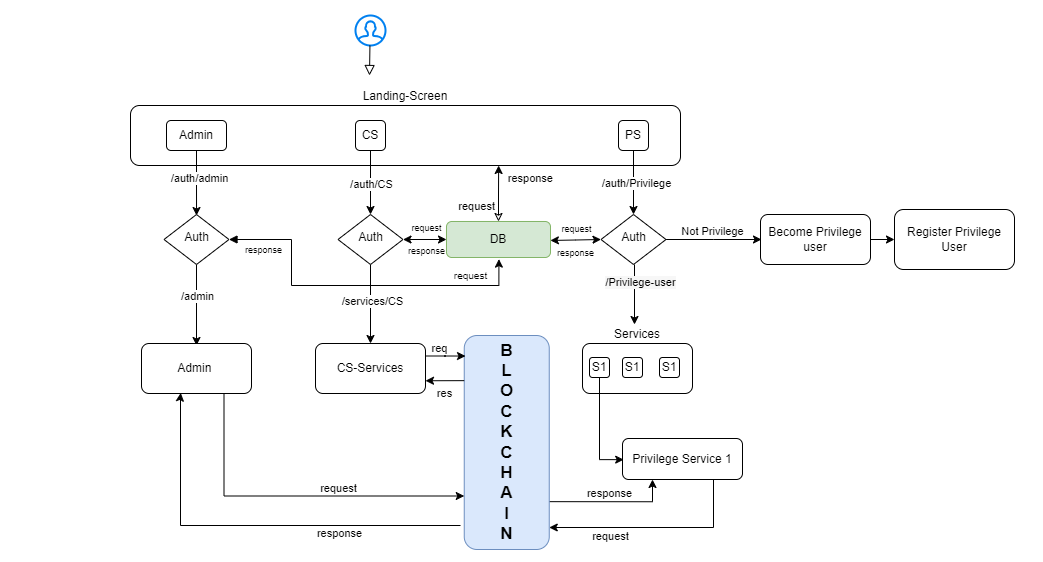

The diagram above was exported from draw.io. Its source (the exported page's mxGraphModel, read from the mxfile embedded in the PNG):
<mxGraphModel dx="1100" dy="548" grid="1" gridSize="10" guides="1" tooltips="1" connect="1" arrows="1" fold="1" page="1" pageScale="1" pageWidth="827" pageHeight="1169" math="0" shadow="0">
  <root>
    <mxCell id="WIyWlLk6GJQsqaUBKTNV-0" />
    <mxCell id="WIyWlLk6GJQsqaUBKTNV-1" parent="WIyWlLk6GJQsqaUBKTNV-0" />
    <mxCell id="naMmjmBXUKvRt6qNmk4T-25" value="Services" style="rounded=1;whiteSpace=wrap;html=1;labelPosition=center;verticalLabelPosition=top;align=center;verticalAlign=bottom;" vertex="1" parent="WIyWlLk6GJQsqaUBKTNV-1">
      <mxGeometry x="882" y="388" width="110" height="50" as="geometry" />
    </mxCell>
    <mxCell id="naMmjmBXUKvRt6qNmk4T-1" value="" style="html=1;verticalLabelPosition=bottom;align=center;labelBackgroundColor=#ffffff;verticalAlign=top;strokeWidth=2;strokeColor=#0080F0;shadow=0;dashed=0;shape=mxgraph.ios7.icons.user;" vertex="1" parent="WIyWlLk6GJQsqaUBKTNV-1">
      <mxGeometry x="655" y="60" width="30" height="30" as="geometry" />
    </mxCell>
    <mxCell id="naMmjmBXUKvRt6qNmk4T-2" value="" style="rounded=0;html=1;jettySize=auto;orthogonalLoop=1;fontSize=11;endArrow=block;endFill=0;endSize=8;strokeWidth=1;shadow=0;labelBackgroundColor=none;edgeStyle=orthogonalEdgeStyle;" edge="1" parent="WIyWlLk6GJQsqaUBKTNV-1">
      <mxGeometry relative="1" as="geometry">
        <mxPoint x="669.44" y="90" as="sourcePoint" />
        <mxPoint x="669" y="120" as="targetPoint" />
      </mxGeometry>
    </mxCell>
    <mxCell id="naMmjmBXUKvRt6qNmk4T-3" value="Landing-Screen" style="rounded=1;whiteSpace=wrap;html=1;labelPosition=center;verticalLabelPosition=top;align=center;verticalAlign=bottom;" vertex="1" parent="WIyWlLk6GJQsqaUBKTNV-1">
      <mxGeometry x="430" y="150" width="550" height="60" as="geometry" />
    </mxCell>
    <mxCell id="naMmjmBXUKvRt6qNmk4T-17" style="edgeStyle=orthogonalEdgeStyle;rounded=0;orthogonalLoop=1;jettySize=auto;html=1;entryX=0.5;entryY=0;entryDx=0;entryDy=0;" edge="1" parent="WIyWlLk6GJQsqaUBKTNV-1" source="naMmjmBXUKvRt6qNmk4T-5" target="naMmjmBXUKvRt6qNmk4T-10">
      <mxGeometry relative="1" as="geometry">
        <mxPoint x="670" y="240" as="targetPoint" />
      </mxGeometry>
    </mxCell>
    <mxCell id="naMmjmBXUKvRt6qNmk4T-39" value="/auth/CS" style="edgeLabel;html=1;align=center;verticalAlign=middle;resizable=0;points=[];labelPosition=center;verticalLabelPosition=middle;" vertex="1" connectable="0" parent="naMmjmBXUKvRt6qNmk4T-17">
      <mxGeometry x="-0.1406" relative="1" as="geometry">
        <mxPoint y="6" as="offset" />
      </mxGeometry>
    </mxCell>
    <mxCell id="naMmjmBXUKvRt6qNmk4T-5" value="CS" style="rounded=1;whiteSpace=wrap;html=1;" vertex="1" parent="WIyWlLk6GJQsqaUBKTNV-1">
      <mxGeometry x="655" y="165" width="30" height="30" as="geometry" />
    </mxCell>
    <mxCell id="naMmjmBXUKvRt6qNmk4T-19" style="edgeStyle=orthogonalEdgeStyle;rounded=0;orthogonalLoop=1;jettySize=auto;html=1;entryX=0.5;entryY=0;entryDx=0;entryDy=0;" edge="1" parent="WIyWlLk6GJQsqaUBKTNV-1" source="naMmjmBXUKvRt6qNmk4T-6" target="naMmjmBXUKvRt6qNmk4T-20">
      <mxGeometry relative="1" as="geometry">
        <mxPoint x="934" y="240" as="targetPoint" />
      </mxGeometry>
    </mxCell>
    <mxCell id="naMmjmBXUKvRt6qNmk4T-40" value="/auth/Privilege" style="edgeLabel;html=1;align=center;verticalAlign=middle;resizable=0;points=[];labelPosition=center;verticalLabelPosition=middle;" vertex="1" connectable="0" parent="naMmjmBXUKvRt6qNmk4T-19">
      <mxGeometry x="0.0156" y="1" relative="1" as="geometry">
        <mxPoint x="1" as="offset" />
      </mxGeometry>
    </mxCell>
    <mxCell id="naMmjmBXUKvRt6qNmk4T-6" value="PS" style="rounded=1;whiteSpace=wrap;html=1;" vertex="1" parent="WIyWlLk6GJQsqaUBKTNV-1">
      <mxGeometry x="918" y="165" width="30" height="30" as="geometry" />
    </mxCell>
    <mxCell id="naMmjmBXUKvRt6qNmk4T-18" style="edgeStyle=orthogonalEdgeStyle;rounded=0;orthogonalLoop=1;jettySize=auto;html=1;entryX=0.5;entryY=0;entryDx=0;entryDy=0;" edge="1" parent="WIyWlLk6GJQsqaUBKTNV-1" source="naMmjmBXUKvRt6qNmk4T-10" target="naMmjmBXUKvRt6qNmk4T-16">
      <mxGeometry relative="1" as="geometry">
        <mxPoint x="670" y="369" as="targetPoint" />
      </mxGeometry>
    </mxCell>
    <mxCell id="naMmjmBXUKvRt6qNmk4T-23" value="/services/CS" style="edgeLabel;html=1;align=center;verticalAlign=middle;resizable=0;points=[];" vertex="1" connectable="0" parent="naMmjmBXUKvRt6qNmk4T-18">
      <mxGeometry x="-0.2913" y="1" relative="1" as="geometry">
        <mxPoint y="9" as="offset" />
      </mxGeometry>
    </mxCell>
    <mxCell id="naMmjmBXUKvRt6qNmk4T-10" value="Auth" style="rhombus;whiteSpace=wrap;html=1;shadow=0;fontFamily=Helvetica;fontSize=12;align=center;strokeWidth=1;spacing=6;spacingTop=-4;" vertex="1" parent="WIyWlLk6GJQsqaUBKTNV-1">
      <mxGeometry x="637.5" y="259" width="65" height="50" as="geometry" />
    </mxCell>
    <mxCell id="naMmjmBXUKvRt6qNmk4T-16" value="CS-Services" style="rounded=1;whiteSpace=wrap;html=1;labelBackgroundColor=default;labelPosition=center;verticalLabelPosition=middle;align=center;verticalAlign=middle;" vertex="1" parent="WIyWlLk6GJQsqaUBKTNV-1">
      <mxGeometry x="615" y="388" width="110" height="50" as="geometry" />
    </mxCell>
    <mxCell id="naMmjmBXUKvRt6qNmk4T-21" style="edgeStyle=orthogonalEdgeStyle;rounded=0;orthogonalLoop=1;jettySize=auto;html=1;exitX=0.5;exitY=1;exitDx=0;exitDy=0;" edge="1" parent="WIyWlLk6GJQsqaUBKTNV-1">
      <mxGeometry relative="1" as="geometry">
        <mxPoint x="934" y="369" as="targetPoint" />
        <mxPoint x="934" y="309" as="sourcePoint" />
      </mxGeometry>
    </mxCell>
    <mxCell id="naMmjmBXUKvRt6qNmk4T-22" value="&lt;span style=&quot;background-color: rgb(247, 247, 247);&quot;&gt;&lt;font&gt;/Privilege-user&lt;/font&gt;&lt;/span&gt;" style="edgeLabel;html=1;align=center;verticalAlign=middle;resizable=0;points=[];spacingTop=0;labelBackgroundColor=#F7F7F7;fontColor=#000000;" vertex="1" connectable="0" parent="naMmjmBXUKvRt6qNmk4T-21">
      <mxGeometry x="-0.4209" y="-2" relative="1" as="geometry">
        <mxPoint x="7" as="offset" />
      </mxGeometry>
    </mxCell>
    <mxCell id="naMmjmBXUKvRt6qNmk4T-26" style="edgeStyle=orthogonalEdgeStyle;rounded=0;orthogonalLoop=1;jettySize=auto;html=1;" edge="1" parent="WIyWlLk6GJQsqaUBKTNV-1" source="naMmjmBXUKvRt6qNmk4T-20">
      <mxGeometry relative="1" as="geometry">
        <mxPoint x="1061" y="284" as="targetPoint" />
      </mxGeometry>
    </mxCell>
    <mxCell id="naMmjmBXUKvRt6qNmk4T-27" value="Not Privilege" style="edgeLabel;html=1;align=center;verticalAlign=bottom;resizable=0;points=[];labelPosition=center;verticalLabelPosition=top;" vertex="1" connectable="0" parent="naMmjmBXUKvRt6qNmk4T-26">
      <mxGeometry x="-0.2398" relative="1" as="geometry">
        <mxPoint x="10" as="offset" />
      </mxGeometry>
    </mxCell>
    <mxCell id="naMmjmBXUKvRt6qNmk4T-20" value="Auth" style="rhombus;whiteSpace=wrap;html=1;shadow=0;fontFamily=Helvetica;fontSize=12;align=center;strokeWidth=1;spacing=6;spacingTop=-4;" vertex="1" parent="WIyWlLk6GJQsqaUBKTNV-1">
      <mxGeometry x="900.5" y="259" width="65" height="50" as="geometry" />
    </mxCell>
    <mxCell id="naMmjmBXUKvRt6qNmk4T-28" value="Become Privilege user" style="rounded=1;whiteSpace=wrap;html=1;" vertex="1" parent="WIyWlLk6GJQsqaUBKTNV-1">
      <mxGeometry x="1060" y="259" width="110" height="50" as="geometry" />
    </mxCell>
    <mxCell id="naMmjmBXUKvRt6qNmk4T-38" style="edgeStyle=orthogonalEdgeStyle;rounded=0;orthogonalLoop=1;jettySize=auto;html=1;entryX=0.01;entryY=0.619;entryDx=0;entryDy=0;entryPerimeter=0;" edge="1" parent="WIyWlLk6GJQsqaUBKTNV-1">
      <mxGeometry relative="1" as="geometry">
        <mxPoint x="923.1999999999998" y="504.14" as="targetPoint" />
        <mxPoint x="899" y="421" as="sourcePoint" />
        <Array as="points">
          <mxPoint x="899" y="505" />
        </Array>
      </mxGeometry>
    </mxCell>
    <mxCell id="naMmjmBXUKvRt6qNmk4T-29" value="S1" style="rounded=1;whiteSpace=wrap;html=1;" vertex="1" parent="WIyWlLk6GJQsqaUBKTNV-1">
      <mxGeometry x="889" y="402" width="20" height="20" as="geometry" />
    </mxCell>
    <mxCell id="naMmjmBXUKvRt6qNmk4T-30" value="S1" style="rounded=1;whiteSpace=wrap;html=1;" vertex="1" parent="WIyWlLk6GJQsqaUBKTNV-1">
      <mxGeometry x="922" y="402" width="20" height="20" as="geometry" />
    </mxCell>
    <mxCell id="naMmjmBXUKvRt6qNmk4T-31" value="S1" style="rounded=1;whiteSpace=wrap;html=1;" vertex="1" parent="WIyWlLk6GJQsqaUBKTNV-1">
      <mxGeometry x="959" y="402" width="20" height="20" as="geometry" />
    </mxCell>
    <mxCell id="naMmjmBXUKvRt6qNmk4T-34" style="edgeStyle=orthogonalEdgeStyle;rounded=0;orthogonalLoop=1;jettySize=auto;html=1;exitX=1;exitY=0.5;exitDx=0;exitDy=0;entryX=0;entryY=0.5;entryDx=0;entryDy=0;" edge="1" parent="WIyWlLk6GJQsqaUBKTNV-1" source="naMmjmBXUKvRt6qNmk4T-28" target="naMmjmBXUKvRt6qNmk4T-35">
      <mxGeometry relative="1" as="geometry">
        <mxPoint x="1270" y="284.33333333333337" as="targetPoint" />
        <mxPoint x="1180" y="284.0000000000001" as="sourcePoint" />
      </mxGeometry>
    </mxCell>
    <mxCell id="naMmjmBXUKvRt6qNmk4T-35" value="Register Privilege User" style="rounded=1;whiteSpace=wrap;html=1;" vertex="1" parent="WIyWlLk6GJQsqaUBKTNV-1">
      <mxGeometry x="1194" y="254" width="120" height="60" as="geometry" />
    </mxCell>
    <mxCell id="naMmjmBXUKvRt6qNmk4T-49" style="edgeStyle=orthogonalEdgeStyle;rounded=0;orthogonalLoop=1;jettySize=auto;html=1;exitX=0.25;exitY=1;exitDx=0;exitDy=0;entryX=0.25;entryY=1;entryDx=0;entryDy=0;" edge="1" parent="WIyWlLk6GJQsqaUBKTNV-1" target="naMmjmBXUKvRt6qNmk4T-37">
      <mxGeometry relative="1" as="geometry">
        <mxPoint x="951.9999999999998" y="492" as="targetPoint" />
        <mxPoint x="847.3049999999998" y="546.164" as="sourcePoint" />
        <Array as="points">
          <mxPoint x="952" y="546" />
        </Array>
      </mxGeometry>
    </mxCell>
    <mxCell id="naMmjmBXUKvRt6qNmk4T-54" value="response" style="edgeLabel;html=1;align=center;verticalAlign=middle;resizable=0;points=[];" vertex="1" connectable="0" parent="naMmjmBXUKvRt6qNmk4T-49">
      <mxGeometry x="0.0356" y="3" relative="1" as="geometry">
        <mxPoint x="-5" y="-6" as="offset" />
      </mxGeometry>
    </mxCell>
    <mxCell id="naMmjmBXUKvRt6qNmk4T-37" value="Privilege Service 1" style="rounded=1;whiteSpace=wrap;html=1;" vertex="1" parent="WIyWlLk6GJQsqaUBKTNV-1">
      <mxGeometry x="922" y="483" width="120" height="41" as="geometry" />
    </mxCell>
    <mxCell id="naMmjmBXUKvRt6qNmk4T-41" value="&lt;span style=&quot;font-size: 17px;&quot;&gt;&lt;b&gt;B&lt;br&gt;L&lt;br&gt;O&lt;br&gt;C&lt;br&gt;K&lt;br&gt;C&lt;br&gt;H&lt;br&gt;A&lt;br&gt;I&lt;br&gt;N&lt;br&gt;&lt;/b&gt;&lt;/span&gt;" style="rounded=1;whiteSpace=wrap;html=1;fillColor=#dae8fc;strokeColor=#6c8ebf;" vertex="1" parent="WIyWlLk6GJQsqaUBKTNV-1">
      <mxGeometry x="763.75" y="380" width="85" height="214" as="geometry" />
    </mxCell>
    <mxCell id="naMmjmBXUKvRt6qNmk4T-45" style="edgeStyle=orthogonalEdgeStyle;rounded=0;orthogonalLoop=1;jettySize=auto;html=1;exitX=1;exitY=0.25;exitDx=0;exitDy=0;entryX=0.015;entryY=0.096;entryDx=0;entryDy=0;entryPerimeter=0;" edge="1" parent="WIyWlLk6GJQsqaUBKTNV-1" source="naMmjmBXUKvRt6qNmk4T-16" target="naMmjmBXUKvRt6qNmk4T-41">
      <mxGeometry relative="1" as="geometry" />
    </mxCell>
    <mxCell id="naMmjmBXUKvRt6qNmk4T-55" value="req" style="edgeLabel;html=1;align=center;verticalAlign=bottom;resizable=0;points=[];labelPosition=center;verticalLabelPosition=top;" vertex="1" connectable="0" parent="naMmjmBXUKvRt6qNmk4T-45">
      <mxGeometry x="-0.3778" relative="1" as="geometry">
        <mxPoint as="offset" />
      </mxGeometry>
    </mxCell>
    <mxCell id="naMmjmBXUKvRt6qNmk4T-46" style="edgeStyle=orthogonalEdgeStyle;rounded=0;orthogonalLoop=1;jettySize=auto;html=1;exitX=0;exitY=0.211;exitDx=0;exitDy=0;entryX=1;entryY=0.75;entryDx=0;entryDy=0;exitPerimeter=0;" edge="1" parent="WIyWlLk6GJQsqaUBKTNV-1" source="naMmjmBXUKvRt6qNmk4T-41" target="naMmjmBXUKvRt6qNmk4T-16">
      <mxGeometry relative="1" as="geometry" />
    </mxCell>
    <mxCell id="naMmjmBXUKvRt6qNmk4T-56" value="res" style="edgeLabel;html=1;align=center;verticalAlign=top;resizable=0;points=[];labelPosition=center;verticalLabelPosition=bottom;" vertex="1" connectable="0" parent="naMmjmBXUKvRt6qNmk4T-46">
      <mxGeometry x="0.0339" relative="1" as="geometry">
        <mxPoint as="offset" />
      </mxGeometry>
    </mxCell>
    <mxCell id="naMmjmBXUKvRt6qNmk4T-52" style="edgeStyle=orthogonalEdgeStyle;rounded=0;orthogonalLoop=1;jettySize=auto;html=1;" edge="1" parent="WIyWlLk6GJQsqaUBKTNV-1" source="naMmjmBXUKvRt6qNmk4T-37">
      <mxGeometry relative="1" as="geometry">
        <mxPoint x="848.75" y="572" as="targetPoint" />
        <mxPoint x="1010.75" y="517" as="sourcePoint" />
        <Array as="points">
          <mxPoint x="1013" y="572" />
        </Array>
      </mxGeometry>
    </mxCell>
    <mxCell id="naMmjmBXUKvRt6qNmk4T-53" value="request" style="edgeLabel;html=1;align=center;verticalAlign=middle;resizable=0;points=[];" vertex="1" connectable="0" parent="naMmjmBXUKvRt6qNmk4T-52">
      <mxGeometry x="0.0632" y="-1" relative="1" as="geometry">
        <mxPoint x="-39" y="9" as="offset" />
      </mxGeometry>
    </mxCell>
    <mxCell id="naMmjmBXUKvRt6qNmk4T-59" style="edgeStyle=orthogonalEdgeStyle;rounded=0;orthogonalLoop=1;jettySize=auto;html=1;exitX=0;exitY=0.5;exitDx=0;exitDy=0;entryX=1;entryY=0.5;entryDx=0;entryDy=0;endArrow=classic;endFill=1;startArrow=classic;startFill=1;" edge="1" parent="WIyWlLk6GJQsqaUBKTNV-1" source="naMmjmBXUKvRt6qNmk4T-57" target="naMmjmBXUKvRt6qNmk4T-10">
      <mxGeometry relative="1" as="geometry" />
    </mxCell>
    <mxCell id="naMmjmBXUKvRt6qNmk4T-60" value="&lt;font style=&quot;font-size: 9px;&quot;&gt;request&lt;/font&gt;" style="edgeLabel;html=1;align=center;verticalAlign=middle;resizable=0;points=[];" vertex="1" connectable="0" parent="naMmjmBXUKvRt6qNmk4T-59">
      <mxGeometry x="0.1034" y="1" relative="1" as="geometry">
        <mxPoint x="3" y="-14" as="offset" />
      </mxGeometry>
    </mxCell>
    <mxCell id="naMmjmBXUKvRt6qNmk4T-66" style="edgeStyle=orthogonalEdgeStyle;rounded=0;orthogonalLoop=1;jettySize=auto;html=1;exitX=0.5;exitY=0;exitDx=0;exitDy=0;startArrow=classic;startFill=0;" edge="1" parent="WIyWlLk6GJQsqaUBKTNV-1" source="naMmjmBXUKvRt6qNmk4T-57">
      <mxGeometry relative="1" as="geometry">
        <mxPoint x="798.1428571428571" y="210" as="targetPoint" />
      </mxGeometry>
    </mxCell>
    <mxCell id="naMmjmBXUKvRt6qNmk4T-67" value="request" style="edgeLabel;html=1;align=right;verticalAlign=middle;resizable=0;points=[];labelPosition=left;verticalLabelPosition=middle;" vertex="1" connectable="0" parent="naMmjmBXUKvRt6qNmk4T-66">
      <mxGeometry x="0.1745" y="1" relative="1" as="geometry">
        <mxPoint x="-3" y="17" as="offset" />
      </mxGeometry>
    </mxCell>
    <mxCell id="naMmjmBXUKvRt6qNmk4T-57" value="DB" style="rounded=1;whiteSpace=wrap;html=1;fillColor=#d5e8d4;strokeColor=#82b366;" vertex="1" parent="WIyWlLk6GJQsqaUBKTNV-1">
      <mxGeometry x="746" y="266" width="104" height="36" as="geometry" />
    </mxCell>
    <mxCell id="naMmjmBXUKvRt6qNmk4T-61" value="&lt;font style=&quot;font-size: 9px;&quot;&gt;response&lt;/font&gt;" style="edgeLabel;html=1;align=center;verticalAlign=middle;resizable=0;points=[];" vertex="1" connectable="0" parent="WIyWlLk6GJQsqaUBKTNV-1">
      <mxGeometry x="740" y="278" as="geometry">
        <mxPoint x="-15" y="16" as="offset" />
      </mxGeometry>
    </mxCell>
    <mxCell id="naMmjmBXUKvRt6qNmk4T-62" style="edgeStyle=orthogonalEdgeStyle;rounded=0;orthogonalLoop=1;jettySize=auto;html=1;exitX=0;exitY=0.5;exitDx=0;exitDy=0;entryX=0.999;entryY=0.527;entryDx=0;entryDy=0;endArrow=classic;endFill=1;startArrow=classic;startFill=1;entryPerimeter=0;" edge="1" parent="WIyWlLk6GJQsqaUBKTNV-1" target="naMmjmBXUKvRt6qNmk4T-57">
      <mxGeometry relative="1" as="geometry">
        <mxPoint x="900.5" y="284" as="sourcePoint" />
        <mxPoint x="857.5" y="284" as="targetPoint" />
      </mxGeometry>
    </mxCell>
    <mxCell id="naMmjmBXUKvRt6qNmk4T-63" value="&lt;font style=&quot;font-size: 9px;&quot;&gt;request&lt;/font&gt;" style="edgeLabel;html=1;align=center;verticalAlign=middle;resizable=0;points=[];" vertex="1" connectable="0" parent="naMmjmBXUKvRt6qNmk4T-62">
      <mxGeometry x="0.1034" y="1" relative="1" as="geometry">
        <mxPoint x="3" y="-14" as="offset" />
      </mxGeometry>
    </mxCell>
    <mxCell id="naMmjmBXUKvRt6qNmk4T-64" value="&lt;font style=&quot;font-size: 9px;&quot;&gt;response&lt;/font&gt;" style="edgeLabel;html=1;align=center;verticalAlign=middle;resizable=0;points=[];" vertex="1" connectable="0" parent="WIyWlLk6GJQsqaUBKTNV-1">
      <mxGeometry x="889.5" y="280" as="geometry">
        <mxPoint x="-15" y="16" as="offset" />
      </mxGeometry>
    </mxCell>
    <mxCell id="naMmjmBXUKvRt6qNmk4T-68" value="response" style="edgeLabel;html=1;align=right;verticalAlign=middle;resizable=0;points=[];labelPosition=left;verticalLabelPosition=middle;" vertex="1" connectable="0" parent="WIyWlLk6GJQsqaUBKTNV-1">
      <mxGeometry x="853.0017517935835" y="222.0031362423942" as="geometry" />
    </mxCell>
    <mxCell id="naMmjmBXUKvRt6qNmk4T-70" style="edgeStyle=orthogonalEdgeStyle;rounded=0;orthogonalLoop=1;jettySize=auto;html=1;exitX=0.5;exitY=1;exitDx=0;exitDy=0;" edge="1" parent="WIyWlLk6GJQsqaUBKTNV-1" source="naMmjmBXUKvRt6qNmk4T-69">
      <mxGeometry relative="1" as="geometry">
        <mxPoint x="496.0322580645161" y="260" as="targetPoint" />
      </mxGeometry>
    </mxCell>
    <mxCell id="naMmjmBXUKvRt6qNmk4T-71" value="/auth/admin" style="edgeLabel;html=1;align=center;verticalAlign=middle;resizable=0;points=[];" vertex="1" connectable="0" parent="naMmjmBXUKvRt6qNmk4T-70">
      <mxGeometry x="-0.1503" y="2" relative="1" as="geometry">
        <mxPoint as="offset" />
      </mxGeometry>
    </mxCell>
    <mxCell id="naMmjmBXUKvRt6qNmk4T-69" value="Admin" style="rounded=1;whiteSpace=wrap;html=1;" vertex="1" parent="WIyWlLk6GJQsqaUBKTNV-1">
      <mxGeometry x="466" y="165" width="60" height="30" as="geometry" />
    </mxCell>
    <mxCell id="naMmjmBXUKvRt6qNmk4T-73" style="edgeStyle=orthogonalEdgeStyle;rounded=0;orthogonalLoop=1;jettySize=auto;html=1;exitX=0.5;exitY=1;exitDx=0;exitDy=0;" edge="1" parent="WIyWlLk6GJQsqaUBKTNV-1" source="naMmjmBXUKvRt6qNmk4T-72">
      <mxGeometry relative="1" as="geometry">
        <mxPoint x="496" y="390" as="targetPoint" />
      </mxGeometry>
    </mxCell>
    <mxCell id="naMmjmBXUKvRt6qNmk4T-74" value="/admin" style="edgeLabel;html=1;align=center;verticalAlign=middle;resizable=0;points=[];" vertex="1" connectable="0" parent="naMmjmBXUKvRt6qNmk4T-73">
      <mxGeometry x="-0.219" relative="1" as="geometry">
        <mxPoint as="offset" />
      </mxGeometry>
    </mxCell>
    <mxCell id="naMmjmBXUKvRt6qNmk4T-83" style="edgeStyle=orthogonalEdgeStyle;rounded=0;orthogonalLoop=1;jettySize=auto;html=1;startArrow=block;startFill=1;exitX=1;exitY=0.5;exitDx=0;exitDy=0;entryX=0.504;entryY=1.045;entryDx=0;entryDy=0;entryPerimeter=0;" edge="1" parent="WIyWlLk6GJQsqaUBKTNV-1" source="naMmjmBXUKvRt6qNmk4T-72" target="naMmjmBXUKvRt6qNmk4T-57">
      <mxGeometry relative="1" as="geometry">
        <mxPoint x="799" y="310" as="targetPoint" />
        <mxPoint x="550" y="280" as="sourcePoint" />
        <Array as="points">
          <mxPoint x="591" y="284" />
          <mxPoint x="591" y="330" />
          <mxPoint x="798" y="330" />
        </Array>
      </mxGeometry>
    </mxCell>
    <mxCell id="naMmjmBXUKvRt6qNmk4T-84" value="&lt;font style=&quot;font-size: 10px;&quot;&gt;request&lt;/font&gt;" style="edgeLabel;html=1;align=center;verticalAlign=middle;resizable=0;points=[];" vertex="1" connectable="0" parent="naMmjmBXUKvRt6qNmk4T-83">
      <mxGeometry x="-0.5505" relative="1" as="geometry">
        <mxPoint x="178" y="20" as="offset" />
      </mxGeometry>
    </mxCell>
    <mxCell id="naMmjmBXUKvRt6qNmk4T-85" value="&lt;font style=&quot;font-size: 9px;&quot;&gt;response&lt;/font&gt;" style="edgeLabel;html=1;align=center;verticalAlign=middle;resizable=0;points=[];" vertex="1" connectable="0" parent="naMmjmBXUKvRt6qNmk4T-83">
      <mxGeometry x="-0.6292" y="-1" relative="1" as="geometry">
        <mxPoint x="-28" y="8" as="offset" />
      </mxGeometry>
    </mxCell>
    <mxCell id="naMmjmBXUKvRt6qNmk4T-72" value="Auth" style="rhombus;whiteSpace=wrap;html=1;shadow=0;fontFamily=Helvetica;fontSize=12;align=center;strokeWidth=1;spacing=6;spacingTop=-4;" vertex="1" parent="WIyWlLk6GJQsqaUBKTNV-1">
      <mxGeometry x="463.5" y="259" width="65" height="50" as="geometry" />
    </mxCell>
    <mxCell id="naMmjmBXUKvRt6qNmk4T-76" style="edgeStyle=orthogonalEdgeStyle;rounded=0;orthogonalLoop=1;jettySize=auto;html=1;exitX=0.75;exitY=1;exitDx=0;exitDy=0;entryX=0;entryY=0.75;entryDx=0;entryDy=0;" edge="1" parent="WIyWlLk6GJQsqaUBKTNV-1" source="naMmjmBXUKvRt6qNmk4T-75" target="naMmjmBXUKvRt6qNmk4T-41">
      <mxGeometry relative="1" as="geometry">
        <mxPoint x="523.6363636363635" y="570.0000000000001" as="targetPoint" />
      </mxGeometry>
    </mxCell>
    <mxCell id="naMmjmBXUKvRt6qNmk4T-79" value="request" style="edgeLabel;html=1;align=center;verticalAlign=bottom;resizable=0;points=[];labelPosition=center;verticalLabelPosition=top;" vertex="1" connectable="0" parent="naMmjmBXUKvRt6qNmk4T-76">
      <mxGeometry x="0.1241" y="1" relative="1" as="geometry">
        <mxPoint x="24" y="1" as="offset" />
      </mxGeometry>
    </mxCell>
    <mxCell id="naMmjmBXUKvRt6qNmk4T-75" value="Admin&amp;nbsp;" style="rounded=1;whiteSpace=wrap;html=1;labelBackgroundColor=default;labelPosition=center;verticalLabelPosition=middle;align=center;verticalAlign=middle;" vertex="1" parent="WIyWlLk6GJQsqaUBKTNV-1">
      <mxGeometry x="441" y="388" width="110" height="50" as="geometry" />
    </mxCell>
    <mxCell id="naMmjmBXUKvRt6qNmk4T-80" value="" style="edgeStyle=orthogonalEdgeStyle;rounded=0;orthogonalLoop=1;jettySize=auto;html=1;entryX=0.357;entryY=0.989;entryDx=0;entryDy=0;entryPerimeter=0;" edge="1" parent="WIyWlLk6GJQsqaUBKTNV-1" target="naMmjmBXUKvRt6qNmk4T-75">
      <mxGeometry relative="1" as="geometry">
        <mxPoint x="500" y="440" as="targetPoint" />
        <mxPoint x="760" y="570" as="sourcePoint" />
        <Array as="points">
          <mxPoint x="480" y="570" />
          <mxPoint x="480" y="440" />
          <mxPoint x="480" y="440" />
        </Array>
      </mxGeometry>
    </mxCell>
    <mxCell id="naMmjmBXUKvRt6qNmk4T-82" value="response" style="edgeLabel;html=1;align=center;verticalAlign=top;resizable=0;points=[];labelPosition=center;verticalLabelPosition=bottom;" vertex="1" connectable="0" parent="naMmjmBXUKvRt6qNmk4T-80">
      <mxGeometry x="-0.2516" y="2" relative="1" as="geometry">
        <mxPoint x="33" y="-7" as="offset" />
      </mxGeometry>
    </mxCell>
  </root>
</mxGraphModel>